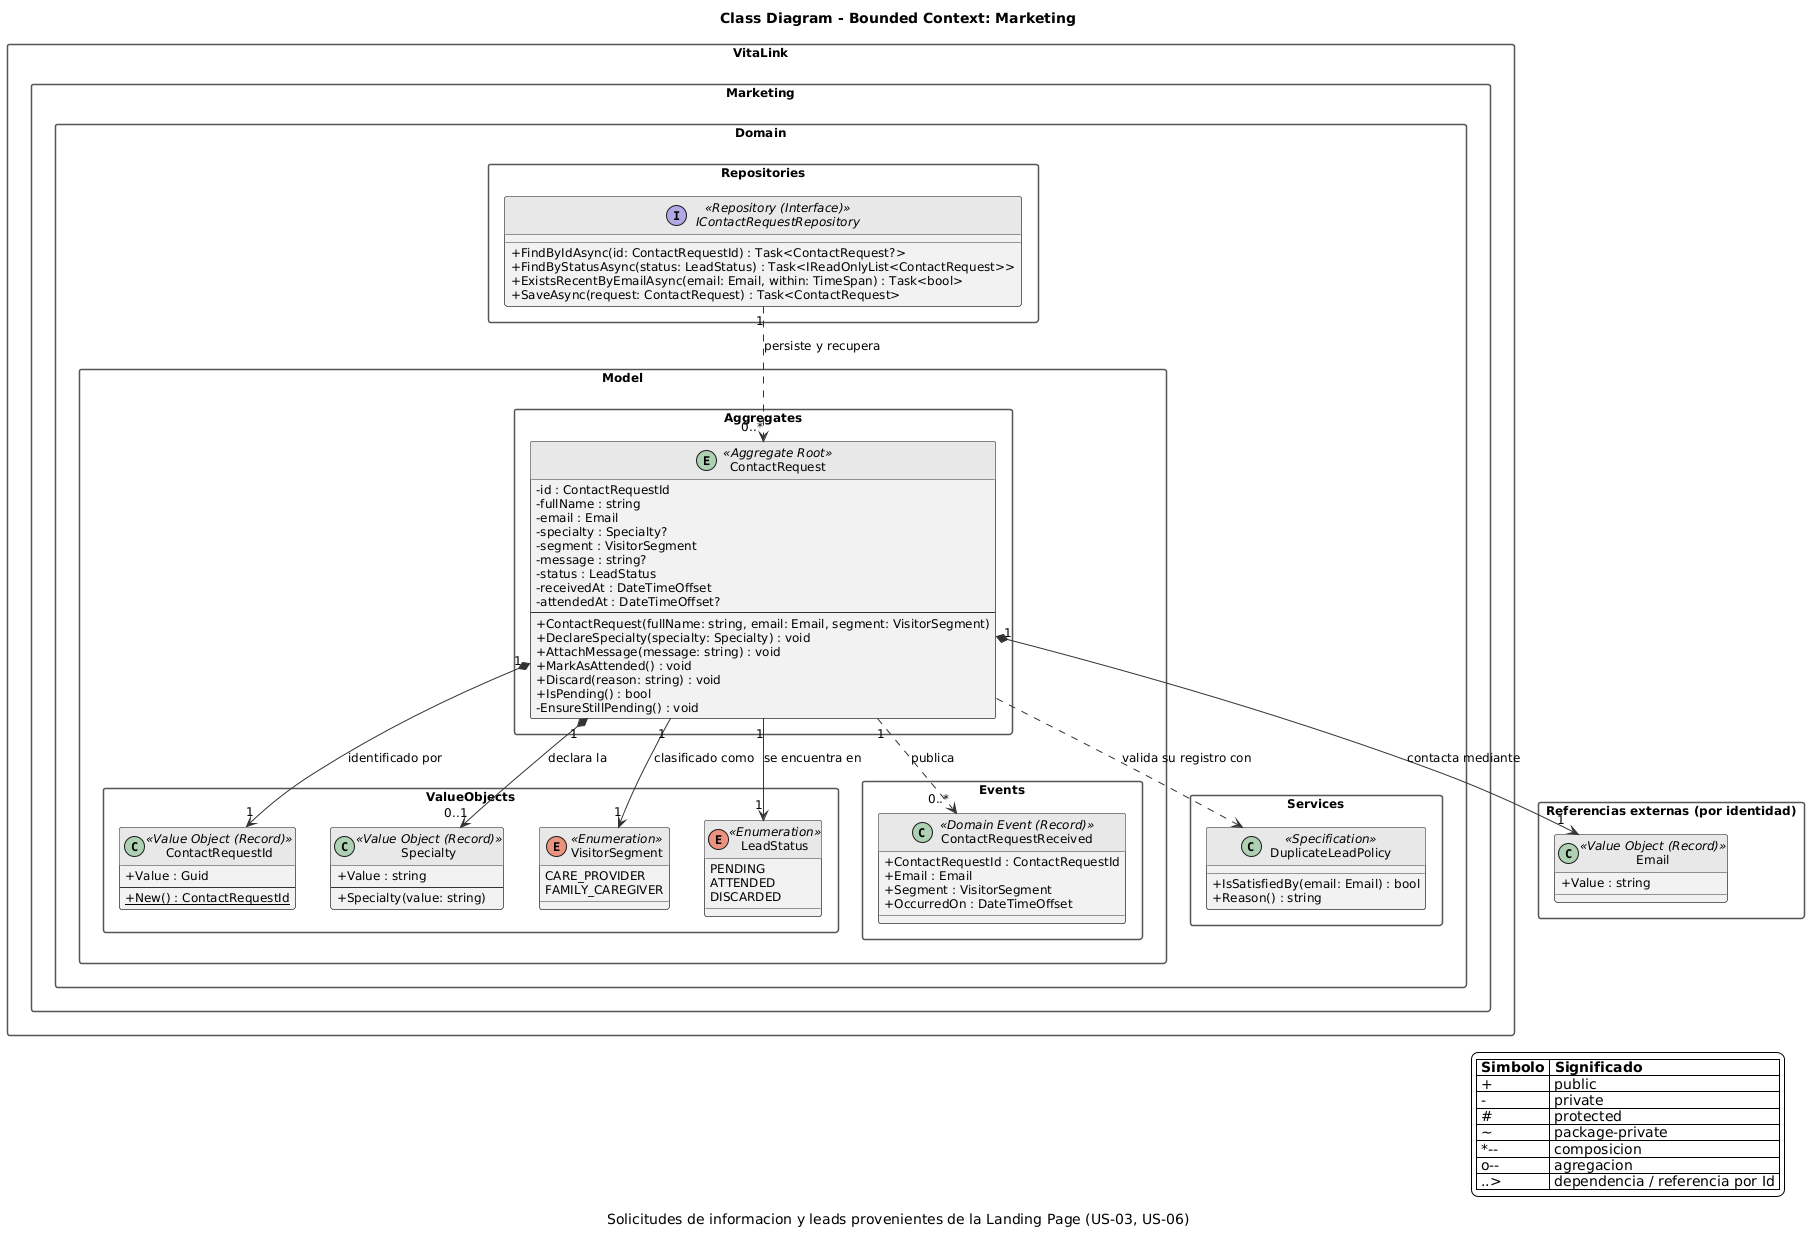

The diagram above was rendered by PlantUML. Its source (embedded in the PNG):
@startuml
title Class Diagram - Bounded Context: Marketing
!include _style.iuml

package VitaLink.Marketing {
 package Domain {

  package Repositories {
    interface IContactRequestRepository <<Repository (Interface)>> {
      + FindByIdAsync(id: ContactRequestId) : Task<ContactRequest?>
      + FindByStatusAsync(status: LeadStatus) : Task<IReadOnlyList<ContactRequest>>
      + ExistsRecentByEmailAsync(email: Email, within: TimeSpan) : Task<bool>
      + SaveAsync(request: ContactRequest) : Task<ContactRequest>
    }
  }

  package Services {
    class DuplicateLeadPolicy <<Specification>> {
      + IsSatisfiedBy(email: Email) : bool
      + Reason() : string
    }
  }

  package Model {

   package Aggregates {
    entity ContactRequest <<Aggregate Root>> {
      - id : ContactRequestId
      - fullName : string
      - email : Email
      - specialty : Specialty?
      - segment : VisitorSegment
      - message : string?
      - status : LeadStatus
      - receivedAt : DateTimeOffset
      - attendedAt : DateTimeOffset?
      --
      + ContactRequest(fullName: string, email: Email, segment: VisitorSegment)
      + DeclareSpecialty(specialty: Specialty) : void
      + AttachMessage(message: string) : void
      + MarkAsAttended() : void
      + Discard(reason: string) : void
      + IsPending() : bool
      - EnsureStillPending() : void
    }
   }

   package ValueObjects {
    class ContactRequestId <<Value Object (Record)>> {
      + Value : Guid
      --
      + {static} New() : ContactRequestId
    }
    class Specialty <<Value Object (Record)>> {
      + Value : string
      --
      + Specialty(value: string)
    }
    enum VisitorSegment <<Enumeration>> {
      CARE_PROVIDER
      FAMILY_CAREGIVER
    }
    enum LeadStatus <<Enumeration>> {
      PENDING
      ATTENDED
      DISCARDED
    }
   }

   package Events {
    class ContactRequestReceived <<Domain Event (Record)>> {
      + ContactRequestId : ContactRequestId
      + Email : Email
      + Segment : VisitorSegment
      + OccurredOn : DateTimeOffset
    }
   }
  }
 }
}

package "Referencias externas (por identidad)" {
  class Email <<Value Object (Record)>> {
    + Value : string
  }
}

IContactRequestRepository "1" ..> "0..*" ContactRequest : persiste y recupera

ContactRequest "1" *--> "1" ContactRequestId : identificado por
ContactRequest "1" *--> "1" Email : contacta mediante
ContactRequest "1" *--> "0..1" Specialty : declara la
ContactRequest "1" --> "1" VisitorSegment : clasificado como
ContactRequest "1" --> "1" LeadStatus : se encuentra en
ContactRequest "1" ..> "0..*" ContactRequestReceived : publica
ContactRequest ..> DuplicateLeadPolicy : valida su registro con

!include _legend.iuml
caption Solicitudes de informacion y leads provenientes de la Landing Page (US-03, US-06)
@enduml